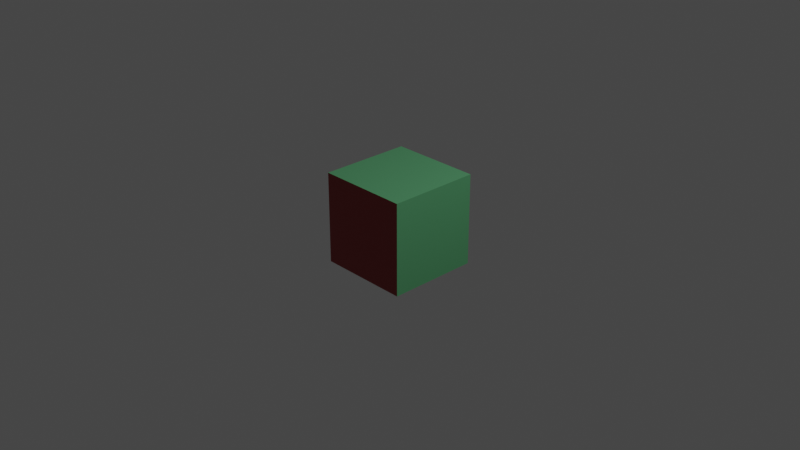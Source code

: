 # Source: ColorCube.blend  (saved by Blender 2.80.45; exported with 4.5.12 LTS)
import bpy
from mathutils import Matrix  # noqa: F401  (used for matrix-valued properties, if any)

bpy.ops.wm.read_factory_settings(use_empty=True)
scene = bpy.context.scene
scene.name = 'Scene'

# ---- collections
col_collection = bpy.data.collections.new('Collection'); scene.collection.children.link(col_collection)

# ---- materials (node trees are filled in below, after node groups)
mat_green = bpy.data.materials.new('Green')
mat_green.alpha_threshold = 0.0
mat_green.use_transparent_shadow = False
mat_green.roughness = 0.5
mat_green.line_color = (0.0, 0.0, 0.0, 1.0)
mat_blue = bpy.data.materials.new('Blue')
mat_blue.use_transparent_shadow = False
mat_blue.roughness = 0.25
mat_red = bpy.data.materials.new('Red')
mat_red.use_transparent_shadow = False
mat_red.roughness = 0.25

# ---- material node trees
mat_green.use_nodes = True; mat_green.node_tree.nodes.clear()
_N = mat_green.node_tree.nodes; _L = mat_green.node_tree.links
n0 = _N.new('ShaderNodeOutputMaterial'); n0.name = 'Material Output'; n0.location = (300, 300)
n1 = _N.new('ShaderNodeBsdfPrincipled'); n1.name = 'Principled BSDF'; n1.location = (10, 300)
n1.distribution = 'GGX'
n1.subsurface_method = 'BURLEY'
n1.inputs[0].default_value = (0.0801, 0.2846, 0.1273, 1.0)
n1.inputs[3].default_value = 1.45
_L.new(n1.outputs[0], n0.inputs[0])
n0.is_active_output = True
mat_blue.use_nodes = True; mat_blue.node_tree.nodes.clear()
_N = mat_blue.node_tree.nodes; _L = mat_blue.node_tree.links
n0 = _N.new('ShaderNodeOutputMaterial'); n0.name = 'Material Output'; n0.location = (300, 300)
n1 = _N.new('ShaderNodeBsdfPrincipled'); n1.name = 'Principled BSDF'; n1.location = (10, 300)
n1.distribution = 'GGX'
n1.subsurface_method = 'BURLEY'
n1.inputs[0].default_value = (0.06837, 0.0999, 0.292, 1.0)
n1.inputs[3].default_value = 1.45
_L.new(n1.outputs[0], n0.inputs[0])
n0.is_active_output = True
mat_red.use_nodes = True; mat_red.node_tree.nodes.clear()
_N = mat_red.node_tree.nodes; _L = mat_red.node_tree.links
n0 = _N.new('ShaderNodeOutputMaterial'); n0.name = 'Material Output'; n0.location = (300, 300)
n1 = _N.new('ShaderNodeBsdfPrincipled'); n1.name = 'Principled BSDF'; n1.location = (10, 300)
n1.distribution = 'GGX'
n1.subsurface_method = 'BURLEY'
n1.inputs[0].default_value = (0.2994, 0.02344, 0.02344, 1.0)
n1.inputs[3].default_value = 1.45
_L.new(n1.outputs[0], n0.inputs[0])
n0.is_active_output = True

# ---- world
world_world = bpy.data.worlds.new('World'); scene.world = world_world
world_world.use_nodes = True; world_world.node_tree.nodes.clear()
_N = world_world.node_tree.nodes; _L = world_world.node_tree.links
n0 = _N.new('ShaderNodeOutputWorld'); n0.name = 'World Output'; n0.location = (300, 300)
n1 = _N.new('ShaderNodeBackground'); n1.name = 'Background'; n1.location = (10, 300)
n1.inputs[0].default_value = (0.05088, 0.05088, 0.05088, 1.0)
_L.new(n1.outputs[0], n0.inputs[0])
n0.is_active_output = True
world_world.color = (0.05088, 0.05088, 0.05088)
world_world.use_sun_shadow = False
world_world.sun_shadow_jitter_overblur = 0.0

# ---- cameras
cam_camera = bpy.data.cameras.new('Camera')
cam_camera.clip_end = 100.0
cam_camera.ortho_scale = 7.314
cam_camera.dof.focus_distance = 0.0
cam_camera.dof.aperture_fstop = 128.0

# ---- lights
light_light = bpy.data.lights.new('Light', 'POINT')
light_light.transmission_factor = 0.0
light_light.cutoff_distance = 30.0
light_light.energy = 1000.0
light_light.shadow_buffer_clip_start = 1.001
light_light.shadow_soft_size = 0.1
light_light.shadow_maximum_resolution = 0.006
light_light.use_absolute_resolution = True

# ---- meshes
me_cube = bpy.data.meshes.new('Cube')
me_cube.from_pydata([(0.5, 0.5, 0.5), (0.5, 0.5, -0.5), (0.5, -0.5, 0.5), (0.5, -0.5, -0.5), (-0.5, 0.5, 0.5), (-0.5, 0.5, -0.5), (-0.5, -0.5, 0.5), (-0.5, -0.5, -0.5)], [], [(0, 4, 6, 2), (3, 2, 6, 7), (7, 6, 4, 5), (5, 1, 3, 7), (1, 0, 2, 3), (5, 4, 0, 1)])
me_cube.polygons.foreach_set('material_index', [0, 2, 1, 2, 0, 1])
_uv = me_cube.uv_layers.new(name='UVMap')
_uv.uv.foreach_set('vector', [0.375, 0.0, 0.625, 0.0, 0.625, 0.25, 0.375, 0.25, 0.375, 0.25, 0.625, 0.25, 0.625, 0.5, 0.375, 0.5, 0.375, 0.5, 0.625, 0.5, 0.625, 0.75, 0.375, 0.75, 0.375, 0.75, 0.625, 0.75, 0.625, 1.0, 0.375, 1.0, 0.125, 0.5, 0.375, 0.5, 0.375, 0.75, 0.125, 0.75, 0.625, 0.5, 0.875, 0.5, 0.875, 0.75, 0.625, 0.75])
me_cube.materials.append(mat_green)
me_cube.materials.append(mat_blue)
me_cube.materials.append(mat_red)
me_cube.use_remesh_preserve_volume = False
me_cube.use_remesh_preserve_attributes = False
me_cube.use_mirror_vertex_groups = False
me_cube.update()

# ---- objects
ob_cube = bpy.data.objects.new('Cube', me_cube)
ob_light = bpy.data.objects.new('Light', light_light)
ob_camera = bpy.data.objects.new('Camera', cam_camera)

# ---- transforms, parenting, visibility, modifiers, constraints
ob_cube.location = (0.0, 0.0, 0.0)
ob_cube.lock_rotations_4d = False
ob_cube.empty_display_type = 'ARROWS'
ob_cube.lineart.crease_threshold = 0.0
ob_light.location = (4.076, 1.005, 5.904)
ob_light.rotation_euler = (0.6503, 0.05522, 1.866)
ob_light.lock_rotations_4d = False
ob_light.empty_display_type = 'ARROWS'
ob_light.color = (0.0, 0.0, 0.0, 0.0)
ob_light.lineart.crease_threshold = 0.0
ob_camera.location = (7.359, -6.926, 4.958)
ob_camera.rotation_euler = (1.109, 0.0, 0.8149)
ob_camera.lock_rotations_4d = False
ob_camera.empty_display_type = 'ARROWS'
ob_camera.color = (0.0, 0.0, 0.0, 0.0)
ob_camera.display_type = 'WIRE'
ob_camera.lineart.crease_threshold = 0.0

# ---- collection membership
col_collection.objects.link(ob_cube)
col_collection.objects.link(ob_light)
col_collection.objects.link(ob_camera)

# ---- scene / render settings (as saved in the file)
scene.camera = ob_camera
scene.frame_start = 1; scene.frame_end = 250; scene.frame_set(1)
scene.render.engine = 'BLENDER_EEVEE_NEXT'
scene.cycles.use_denoising = False
scene.cycles.samples = 128
scene.cycles.sampling_pattern = 'TABULATED_SOBOL'
scene.cycles.use_adaptive_sampling = False
scene.cycles.use_light_tree = False
scene.view_settings.view_transform = 'Filmic'
bpy.context.view_layer.update()
